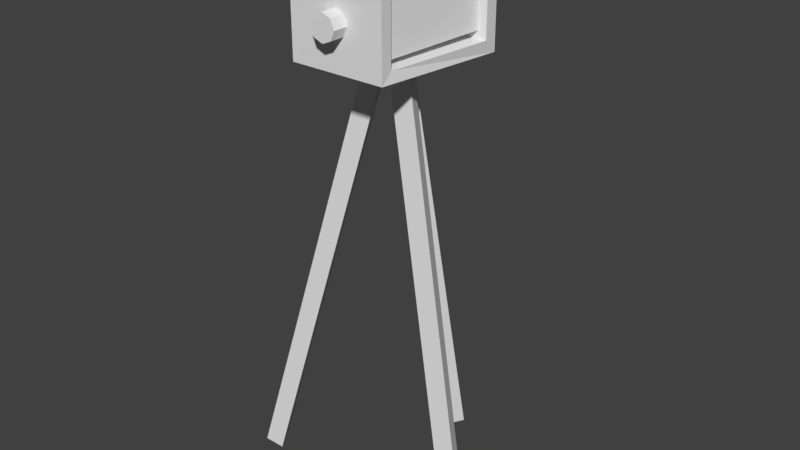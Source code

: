 # Source: CAMERA_TRIPE.blend  (saved by Blender 2.79.0; exported with 4.5.12 LTS)
import bpy
from mathutils import Matrix  # noqa: F401  (used for matrix-valued properties, if any)

bpy.ops.wm.read_factory_settings(use_empty=True)
scene = bpy.context.scene
scene.name = 'Scene'

# ---- collections
col_collection_1 = bpy.data.collections.new('Collection 1'); scene.collection.children.link(col_collection_1)

# ---- world
world_world = bpy.data.worlds.new('World'); scene.world = world_world
world_world.color = (0.05088, 0.05088, 0.05088)
world_world.use_sun_shadow = False
world_world.sun_shadow_jitter_overblur = 0.0
world_world.cycles.sampling_method = 'MANUAL'

# ---- meshes
me_cubo = bpy.data.meshes.new('Cubo')
me_cubo.from_pydata([(-0.367, -0.08447, -1.804), (-0.03464, 0.06, -0.4475), (-0.3324, -0.1445, -1.804), (-0.4017, -0.1445, -1.804), (-0.06928, 0.0, -0.4475), (0.0001765, 0.2855, -1.804), (-0.03446, 0.3455, -1.804), (0.03482, 0.3455, -1.804), (0.3674, -0.08447, -1.804), (0.03464, 0.06, -0.4475), (0.402, -0.1445, -1.804), (0.06928, 0.0, -0.4475), (0.3327, -0.1445, -1.804), (0.0, 0.0, -0.4475), (0.1498, -0.1948, -0.4475), (0.1498, -0.1948, -0.1905), (0.1999, 0.1999, -0.4475), (0.1999, 0.1999, -0.1276), (0.1999, 0.1599, -0.1276), (0.1999, 0.1599, -0.4074), (0.1498, -0.1603, -0.1905), (0.1498, -0.1603, -0.4153), (0.1285, -0.1603, -0.2146), (0.1734, 0.1599, -0.1576), (0.1285, -0.1603, -0.397), (0.1734, 0.1599, -0.3846), (0.09938, 0.1999, -0.1917), (0.09938, 0.1999, -0.3803), (0.09306, 0.1888, -0.2037), (0.09306, 0.1888, -0.3683), (-0.1498, -0.1948, -0.4475), (-0.1498, -0.1948, -0.1905), (-0.1999, 0.1999, -0.4475), (-0.1999, 0.1999, -0.1276), (-0.1999, 0.1599, -0.1276), (-0.1999, 0.1599, -0.4074), (-0.1498, -0.1603, -0.1905), (-0.1498, -0.1603, -0.4153), (0.0, 0.1599, -0.4074), (0.0, -0.1603, -0.4153), (-0.1285, -0.1603, -0.2146), (-0.1734, 0.1599, -0.1576), (-0.1285, -0.1603, -0.397), (-0.1734, 0.1599, -0.3846), (-0.09938, 0.1999, -0.1917), (-0.09938, 0.1999, -0.3803), (-0.09306, 0.1888, -0.2037), (-0.09306, 0.1888, -0.3683), (0.0, -0.1702, -0.2783), (0.0, -0.2408, -0.2783), (0.02828, -0.1702, -0.29), (0.02828, -0.2408, -0.29), (0.04, -0.1702, -0.3183), (0.04, -0.2408, -0.3183), (0.02828, -0.1702, -0.3465), (0.02828, -0.2408, -0.3465), (-3.497e-09, -0.1702, -0.3583), (-3.497e-09, -0.2408, -0.3583), (-0.02828, -0.1702, -0.3465), (-0.02828, -0.2408, -0.3465), (-0.04, -0.1702, -0.3183), (-0.04, -0.2408, -0.3183), (-0.02828, -0.1702, -0.29), (-0.02828, -0.2408, -0.29)], [], [(0, 1, 13, 2), (2, 13, 4, 3), (3, 4, 1, 0), (5, 13, 1, 6), (6, 1, 9, 7), (7, 9, 13, 5), (8, 9, 11, 10), (10, 11, 13, 12), (12, 13, 9, 8), (32, 45, 27, 16), (21, 20, 15, 14), (30, 14, 15, 31), (33, 34, 18, 17), (22, 40, 36, 20), (16, 17, 18, 19), (16, 19, 21, 14), (21, 19, 38, 39), (22, 24, 25, 23), (38, 25, 24, 39), (21, 39, 24), (38, 19, 25), (19, 18, 23, 25), (20, 21, 24, 22), (18, 34, 41, 23), (28, 46, 44, 26), (40, 22, 23, 41), (26, 27, 29, 28), (29, 47, 46, 28), (17, 16, 27, 26), (45, 47, 29, 27), (26, 44, 33, 17), (14, 30, 32, 16), (37, 30, 31, 36), (32, 35, 34, 33), (32, 30, 37, 35), (37, 39, 38, 35), (40, 41, 43, 42), (38, 39, 42, 43), (37, 42, 39), (38, 43, 35), (35, 43, 41, 34), (36, 40, 42, 37), (44, 46, 47, 45), (33, 44, 45, 32), (36, 31, 15, 20), (48, 49, 51, 50), (50, 51, 53, 52), (52, 53, 55, 54), (54, 55, 57, 56), (56, 57, 59, 58), (58, 59, 61, 60), (51, 49, 63, 61, 59, 57, 55, 53), (60, 61, 63, 62), (62, 63, 49, 48)])
_uv = me_cubo.uv_layers.new(name='Mapa UV')
_uv.uv.foreach_set('vector', [0.4733, 0.3466, 0.4733, 0.9906, 0.3934, 0.9906, 0.3934, 0.3466, 0.4733, 0.3466, 0.4733, 0.9906, 0.3934, 0.9906, 0.3934, 0.3466, 0.4733, 0.3466, 0.4733, 0.9906, 0.3934, 0.9906, 0.3934, 0.3466, 0.4733, 0.3466, 0.4733, 0.9906, 0.3934, 0.9906, 0.3934, 0.3466, 0.4733, 0.3466, 0.4733, 0.9906, 0.3934, 0.9906, 0.3934, 0.3466, 0.4733, 0.3466, 0.4733, 0.9906, 0.3934, 0.9906, 0.3934, 0.3466, 0.4733, 0.3466, 0.4733, 0.9906, 0.3934, 0.9906, 0.3934, 0.3466, 0.4733, 0.3466, 0.4733, 0.9906, 0.3934, 0.9906, 0.3934, 0.3466, 0.4733, 0.3466, 0.4733, 0.9907, 0.3934, 0.9906, 0.3934, 0.3466, 0.9922, 0.6384, 0.8795, 0.7137, 0.6568, 0.7137, 0.5441, 0.6384, 0.04382, 0.03818, 0.04382, 0.264, 0.009151, 0.264, 0.009151, 0.005867, 0.656, 0.3365, 0.9918, 0.3365, 0.9918, 0.6244, 0.656, 0.6244, 0.4435, 0.2741, 0.4435, 0.2473, 0.7108, 0.2473, 0.7108, 0.2741, 0.2968, 0.2201, 0.1045, 0.2201, 0.08853, 0.2381, 0.3128, 0.2381, 0.4057, 0.005867, 0.4057, 0.3272, 0.3655, 0.3272, 0.3655, 0.0461, 0.4057, 0.005867, 0.3655, 0.0461, 0.04382, 0.03818, 0.009151, 0.005867, 0.9545, 0.03093, 0.9879, 0.2451, 0.8543, 0.2451, 0.8543, 0.03093, 0.3006, 0.2808, 0.09076, 0.2808, 0.105, 0.6493, 0.3662, 0.6493, 0.03844, 0.6493, 0.105, 0.6493, 0.09076, 0.2808, 0.02938, 0.2808, 0.3128, 0.06991, 0.2006, 0.06991, 0.2968, 0.08362, 0.2045, 0.05167, 0.3588, 0.05167, 0.3383, 0.06927, 0.3588, 0.05167, 0.3588, 0.2676, 0.3383, 0.2444, 0.3383, 0.06927, 0.3128, 0.2381, 0.3128, 0.06991, 0.2968, 0.08362, 0.2968, 0.2201, 0.3588, 0.2676, 0.05029, 0.2676, 0.07073, 0.2444, 0.3383, 0.2444, 0.6639, 0.9116, 0.8724, 0.9116, 0.8795, 0.925, 0.6568, 0.925, 0.3223, 0.6989, 0.3223, 0.9486, 0.01117, 0.9922, 0.01117, 0.6553, 0.6568, 0.925, 0.6568, 0.7137, 0.6639, 0.7271, 0.6639, 0.9116, 0.6639, 0.7271, 0.8724, 0.7271, 0.8724, 0.9116, 0.6639, 0.9116, 0.5441, 0.9969, 0.5441, 0.6384, 0.6568, 0.7137, 0.6568, 0.925, 0.8795, 0.7137, 0.8724, 0.7271, 0.6639, 0.7271, 0.6568, 0.7137, 0.6568, 0.925, 0.8795, 0.925, 0.9922, 0.9969, 0.5441, 0.9969, 0.6773, 0.0101, 0.477, 0.0101, 0.4435, 0.2741, 0.7108, 0.2741, 0.04382, 0.03818, 0.009151, 0.005867, 0.009151, 0.264, 0.04382, 0.264, 0.4057, 0.005867, 0.3655, 0.0461, 0.3655, 0.3272, 0.4057, 0.3272, 0.4057, 0.005867, 0.009151, 0.005867, 0.04382, 0.03818, 0.3655, 0.0461, 0.7541, 0.03093, 0.8543, 0.03093, 0.8543, 0.2451, 0.7206, 0.2451, 0.3006, 0.2808, 0.3662, 0.6493, 0.105, 0.6493, 0.09076, 0.2808, 0.03844, 0.6493, 0.02938, 0.2808, 0.09076, 0.2808, 0.105, 0.6493, 0.08853, 0.06991, 0.1045, 0.08362, 0.2006, 0.06991, 0.2045, 0.05167, 0.07073, 0.06927, 0.05029, 0.05167, 0.05029, 0.05167, 0.07073, 0.06927, 0.07073, 0.2444, 0.05029, 0.2676, 0.08853, 0.2381, 0.1045, 0.2201, 0.1045, 0.08362, 0.08853, 0.06991, 0.8795, 0.925, 0.8724, 0.9116, 0.8724, 0.7271, 0.8795, 0.7137, 0.9922, 0.9969, 0.8795, 0.925, 0.8795, 0.7137, 0.9922, 0.6384, 0.477, 0.03318, 0.477, 0.0101, 0.6773, 0.0101, 0.6773, 0.03318, 0.5702, 0.2848, 0.9678, 0.2848, 0.9678, 0.3259, 0.5702, 0.3259, 0.5702, 0.2848, 0.9678, 0.2848, 0.9678, 0.3259, 0.5702, 0.3259, 0.5702, 0.2848, 0.9678, 0.2848, 0.9678, 0.3259, 0.5702, 0.3259, 0.5702, 0.2848, 0.9678, 0.2848, 0.9678, 0.3259, 0.5702, 0.3259, 0.5702, 0.2848, 0.9678, 0.2848, 0.9678, 0.3259, 0.5702, 0.3259, 0.5702, 0.2848, 0.9678, 0.2848, 0.9678, 0.3259, 0.5702, 0.3259, 0.646, 0.5685, 0.5982, 0.6164, 0.5305, 0.6164, 0.4827, 0.5685, 0.4827, 0.5008, 0.5305, 0.453, 0.5982, 0.453, 0.646, 0.5008, 0.5702, 0.2848, 0.9678, 0.2848, 0.9678, 0.3259, 0.5702, 0.3259, 0.5702, 0.2848, 0.9678, 0.2848, 0.9678, 0.3259, 0.5702, 0.3259])
me_cubo.use_remesh_preserve_volume = False
me_cubo.use_remesh_preserve_attributes = False
me_cubo.use_mirror_vertex_groups = False
me_cubo.update()

# ---- objects
ob_cubo = bpy.data.objects.new('Cubo', me_cubo)

# ---- transforms, parenting, visibility, modifiers, constraints
ob_cubo.location = (0.0, 0.0, 1.21)
ob_cubo.lineart.crease_threshold = 0.0

# ---- collection membership
col_collection_1.objects.link(ob_cubo)

# ---- scene / render settings (as saved in the file)
scene.frame_start = 1; scene.frame_end = 250; scene.frame_set(1)
scene.render.engine = 'BLENDER_EEVEE_NEXT'
scene.render.resolution_percentage = 50
scene.render.dither_intensity = 0.0
scene.cycles.use_denoising = False
scene.cycles.samples = 128
scene.cycles.sampling_pattern = 'TABULATED_SOBOL'
scene.cycles.use_adaptive_sampling = False
scene.cycles.use_light_tree = False
scene.cycles.blur_glossy = 0.0
scene.cycles.sample_clamp_indirect = 0.0
scene.view_settings.view_transform = 'Standard'
bpy.context.view_layer.update()

# ---- added for rendering (the .blend has no active camera and no usable light): camera, sun
cam_auto = bpy.data.cameras.new('AutoCamera')
cam_auto.lens = 50.0
cam_auto.sensor_width = 36.0
cam_auto.clip_end = 1000.0
ob_auto_camera = bpy.data.objects.new('AutoCamera', cam_auto)
scene.collection.objects.link(ob_auto_camera)
ob_auto_camera.location = (1.80358, -2.11174, 1.68718)
ob_auto_camera.rotation_euler = (1.09748, -7.21219e-08, 0.694738)
scene.camera = ob_auto_camera
light_auto_sun = bpy.data.lights.new('AutoSun', 'SUN')
light_auto_sun.energy = 3.0
light_auto_sun.angle = 0.0523599
ob_auto_sun = bpy.data.objects.new('AutoSun', light_auto_sun)
scene.collection.objects.link(ob_auto_sun)
ob_auto_sun.rotation_euler = (0.872665, 0.174533, 0.523599)
bpy.context.view_layer.update()
